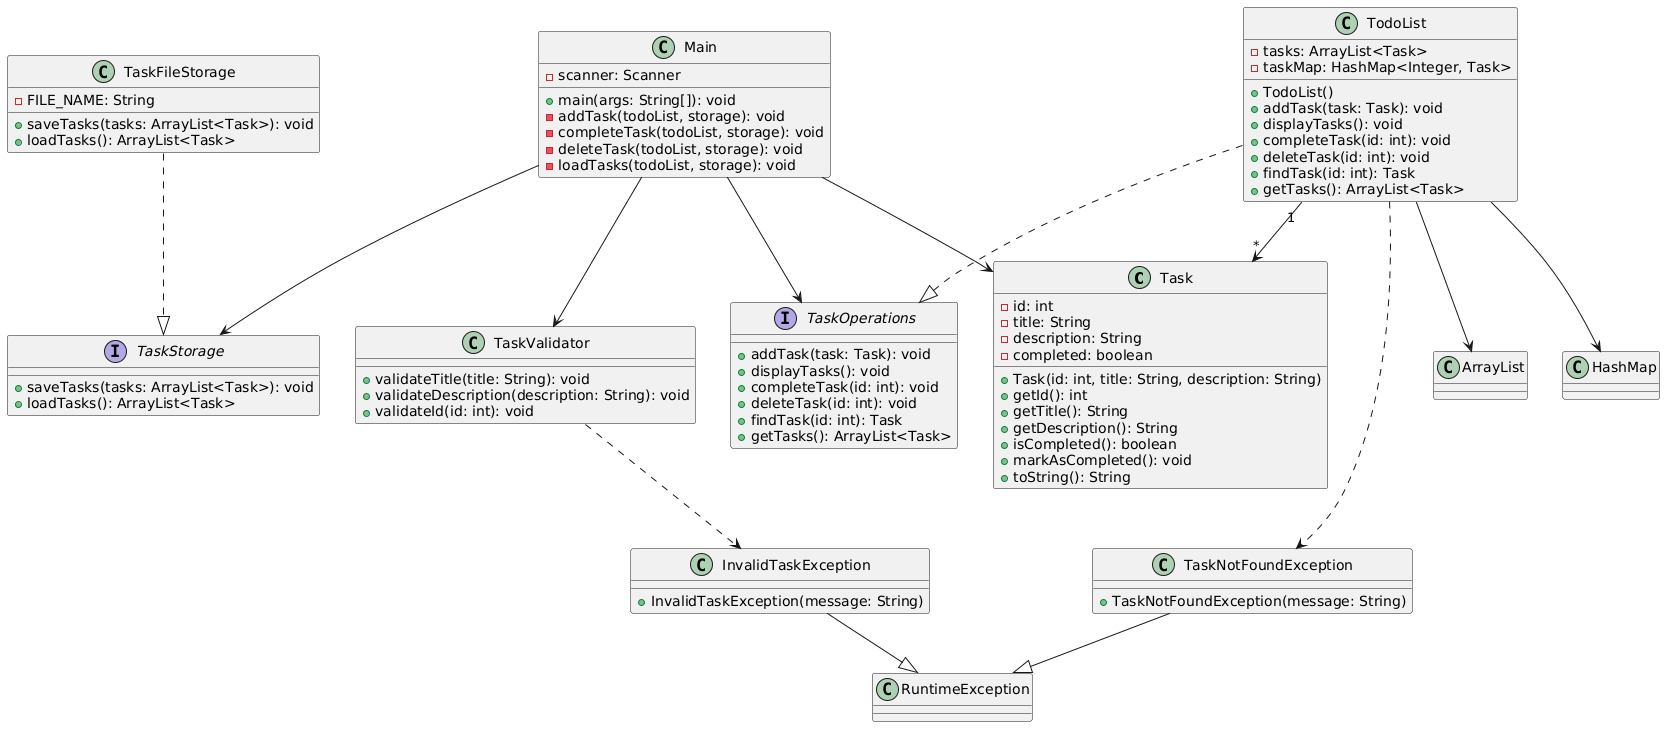

The diagram above was rendered by PlantUML. Its source (embedded in the PNG):
@startuml
class Task {
  - id: int
  - title: String
  - description: String
  - completed: boolean
  + Task(id: int, title: String, description: String)
  + getId(): int
  + getTitle(): String
  + getDescription(): String
  + isCompleted(): boolean
  + markAsCompleted(): void
  + toString(): String
}

interface TaskOperations {
  + addTask(task: Task): void
  + displayTasks(): void
  + completeTask(id: int): void
  + deleteTask(id: int): void
  + findTask(id: int): Task
  + getTasks(): ArrayList<Task>
}

interface TaskStorage {
  + saveTasks(tasks: ArrayList<Task>): void
  + loadTasks(): ArrayList<Task>
}

class TodoList {
  - tasks: ArrayList<Task>
  - taskMap: HashMap<Integer, Task>
  + TodoList()
  + addTask(task: Task): void
  + displayTasks(): void
  + completeTask(id: int): void
  + deleteTask(id: int): void
  + findTask(id: int): Task
  + getTasks(): ArrayList<Task>
}

class TaskFileStorage {
  - FILE_NAME: String
  + saveTasks(tasks: ArrayList<Task>): void
  + loadTasks(): ArrayList<Task>
}

class TaskValidator {
  + validateTitle(title: String): void
  + validateDescription(description: String): void
  + validateId(id: int): void
}

class Main {
  - scanner: Scanner
  + main(args: String[]): void
  - addTask(todoList, storage): void
  - completeTask(todoList, storage): void
  - deleteTask(todoList, storage): void
  - loadTasks(todoList, storage): void
}

class TaskNotFoundException {
  + TaskNotFoundException(message: String)
}

class InvalidTaskException {
  + InvalidTaskException(message: String)
}

TodoList ..|> TaskOperations
TaskFileStorage ..|> TaskStorage

TaskNotFoundException --|> RuntimeException
InvalidTaskException --|> RuntimeException

TodoList "1" --> "*" Task
TodoList --> ArrayList
TodoList --> HashMap

Main --> TaskOperations
Main --> TaskStorage
Main --> TaskValidator
Main --> Task

TaskValidator ..> InvalidTaskException
TodoList ..> TaskNotFoundException
@enduml